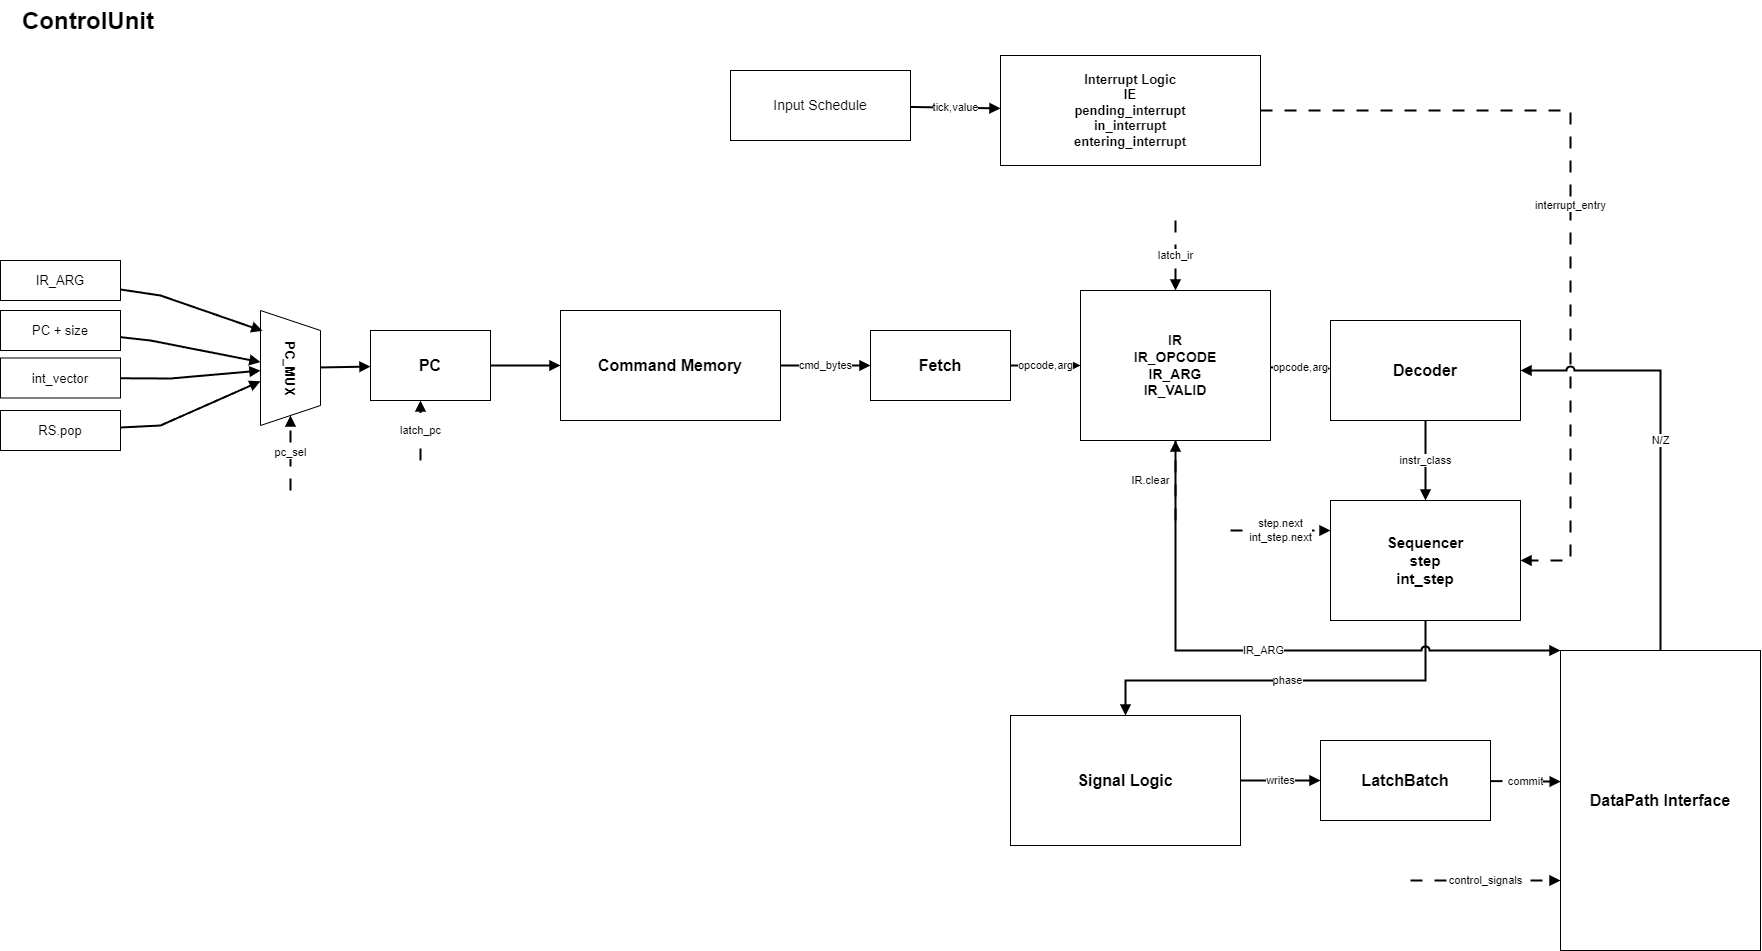

The diagram above was exported from draw.io. Its source (the exported page's mxGraphModel, read from the mxfile embedded in the PNG):
<mxGraphModel dx="1750" dy="1275" grid="1" gridSize="10" guides="1" tooltips="1" connect="1" arrows="1" fold="1" page="1" pageScale="1" pageWidth="1800" pageHeight="1100" math="0" shadow="0">
  <root>
    <mxCell id="0" />
    <mxCell id="1" parent="0" />
    <mxCell id="title" value="ControlUnit" style="text;html=1;strokeColor=none;fillColor=none;fontColor=#000000;fontSize=24;fontStyle=1" parent="1" vertex="1">
      <mxGeometry x="50" y="40" width="220" height="40" as="geometry" />
    </mxCell>
    <mxCell id="input_schedule" value="Input Schedule" style="rounded=0;whiteSpace=wrap;html=1;fillColor=#ffffff;strokeColor=#000000;fontColor=#000000;fontSize=14" parent="1" vertex="1">
      <mxGeometry x="760" y="110" width="180" height="70" as="geometry" />
    </mxCell>
    <mxCell id="interrupt_logic" value="Interrupt Logic&lt;div&gt;IE&lt;/div&gt;&lt;div&gt;pending_interrupt&lt;/div&gt;&lt;div&gt;in_interrupt&lt;/div&gt;&lt;div&gt;entering_interrupt&lt;/div&gt;" style="rounded=0;whiteSpace=wrap;html=1;fillColor=#ffffff;strokeColor=#000000;fontColor=#000000;fontSize=13;fontStyle=1" parent="1" vertex="1">
      <mxGeometry x="1030" y="95" width="260" height="110" as="geometry" />
    </mxCell>
    <mxCell id="pc_plus" value="PC + size" style="rounded=0;whiteSpace=wrap;html=1;fillColor=#ffffff;strokeColor=#000000;fontColor=#000000;fontSize=13" parent="1" vertex="1">
      <mxGeometry x="30" y="350" width="120" height="40" as="geometry" />
    </mxCell>
    <mxCell id="pc_ir_arg" value="IR_ARG" style="rounded=0;whiteSpace=wrap;html=1;fillColor=#ffffff;strokeColor=#000000;fontColor=#000000;fontSize=13" parent="1" vertex="1">
      <mxGeometry x="30" y="300" width="120" height="40" as="geometry" />
    </mxCell>
    <mxCell id="pc_rs_pop" value="RS.pop" style="rounded=0;whiteSpace=wrap;html=1;fillColor=#ffffff;strokeColor=#000000;fontColor=#000000;fontSize=13" parent="1" vertex="1">
      <mxGeometry x="30" y="450" width="120" height="40" as="geometry" />
    </mxCell>
    <mxCell id="pc_vector" value="int_vector" style="rounded=0;whiteSpace=wrap;html=1;fillColor=#ffffff;strokeColor=#000000;fontColor=#000000;fontSize=13" parent="1" vertex="1">
      <mxGeometry x="30" y="397.5" width="120" height="40" as="geometry" />
    </mxCell>
    <mxCell id="pc_mux" value="PC_MUX" style="shape=trapezoid;perimeter=trapezoidPerimeter;whiteSpace=wrap;html=1;fixedSize=1;rotation=90;fillColor=#ffffff;strokeColor=#000000;fontColor=#000000;fontSize=13;fontStyle=1" parent="1" vertex="1">
      <mxGeometry x="262.5" y="377.5" width="115" height="60" as="geometry" />
    </mxCell>
    <mxCell id="pc" value="PC" style="rounded=0;whiteSpace=wrap;html=1;fillColor=#ffffff;strokeColor=#000000;fontColor=#000000;fontSize=16;fontStyle=1" parent="1" vertex="1">
      <mxGeometry x="400" y="370" width="120" height="70" as="geometry" />
    </mxCell>
    <mxCell id="cmdmem" value="Command Memory" style="rounded=0;whiteSpace=wrap;html=1;fillColor=#ffffff;strokeColor=#000000;fontColor=#000000;fontSize=16;fontStyle=1" parent="1" vertex="1">
      <mxGeometry x="590" y="350" width="220" height="110" as="geometry" />
    </mxCell>
    <mxCell id="fetch" value="Fetch" style="rounded=0;whiteSpace=wrap;html=1;fillColor=#ffffff;strokeColor=#000000;fontColor=#000000;fontSize=16;fontStyle=1" parent="1" vertex="1">
      <mxGeometry x="900" y="370" width="140" height="70" as="geometry" />
    </mxCell>
    <mxCell id="ir" value="IR&lt;div&gt;IR_OPCODE&lt;/div&gt;&lt;div&gt;IR_ARG&lt;/div&gt;&lt;div&gt;IR_VALID&lt;/div&gt;" style="rounded=0;whiteSpace=wrap;html=1;fillColor=#ffffff;strokeColor=#000000;fontColor=#000000;fontSize=14;fontStyle=1" parent="1" vertex="1">
      <mxGeometry x="1110" y="330" width="190" height="150" as="geometry" />
    </mxCell>
    <mxCell id="decoder" value="Decoder" style="rounded=0;whiteSpace=wrap;html=1;fillColor=#ffffff;strokeColor=#000000;fontColor=#000000;fontSize=16;fontStyle=1" parent="1" vertex="1">
      <mxGeometry x="1360" y="360" width="190" height="100" as="geometry" />
    </mxCell>
    <mxCell id="sequencer" value="Sequencer&lt;div&gt;step&lt;/div&gt;&lt;div&gt;int_step&lt;/div&gt;" style="rounded=0;whiteSpace=wrap;html=1;fillColor=#ffffff;strokeColor=#000000;fontColor=#000000;fontSize=15;fontStyle=1" parent="1" vertex="1">
      <mxGeometry x="1360" y="540" width="190" height="120" as="geometry" />
    </mxCell>
    <mxCell id="signal_logic" value="Signal Logic" style="rounded=0;whiteSpace=wrap;html=1;fillColor=#ffffff;strokeColor=#000000;fontColor=#000000;fontSize=16;fontStyle=1" parent="1" vertex="1">
      <mxGeometry x="1040" y="755" width="230" height="130" as="geometry" />
    </mxCell>
    <mxCell id="latch_batch" value="LatchBatch" style="rounded=0;whiteSpace=wrap;html=1;fillColor=#ffffff;strokeColor=#000000;fontColor=#000000;fontSize=16;fontStyle=1" parent="1" vertex="1">
      <mxGeometry x="1350" y="780" width="170" height="80" as="geometry" />
    </mxCell>
    <mxCell id="datapath_if" value="DataPath Interface" style="rounded=0;whiteSpace=wrap;html=1;fillColor=#ffffff;strokeColor=#000000;fontColor=#000000;fontSize=16;fontStyle=1" parent="1" vertex="1">
      <mxGeometry x="1590" y="690" width="200" height="300" as="geometry" />
    </mxCell>
    <mxCell id="e_sched_interrupt" value="tick,value" style="endArrow=block;html=1;rounded=0;strokeWidth=2;strokeColor=#000000;fontColor=#000000" parent="1" source="input_schedule" target="interrupt_logic" edge="1">
      <mxGeometry relative="1" as="geometry" />
    </mxCell>
    <mxCell id="e_interrupt_seq" value="interrupt_entry" style="endArrow=block;html=1;rounded=0;dashed=1;dashPattern=6 6;strokeWidth=2;strokeColor=#000000;fontColor=#000000;entryX=1;entryY=0.5;entryDx=0;entryDy=0;jumpStyle=arc;" parent="1" source="interrupt_logic" target="sequencer" edge="1">
      <mxGeometry relative="1" as="geometry">
        <Array as="points">
          <mxPoint x="1600" y="150" />
          <mxPoint x="1600" y="600" />
        </Array>
      </mxGeometry>
    </mxCell>
    <mxCell id="e_pc_plus_mux" value="" style="endArrow=block;html=1;rounded=0;strokeWidth=2;strokeColor=#000000;fontColor=#000000" parent="1" source="pc_plus" target="pc_mux" edge="1">
      <mxGeometry relative="1" as="geometry">
        <Array as="points">
          <mxPoint x="180" y="380" />
        </Array>
      </mxGeometry>
    </mxCell>
    <mxCell id="e_ir_arg_mux" value="" style="endArrow=block;html=1;rounded=0;strokeWidth=2;strokeColor=#000000;fontColor=#000000;entryX=0.177;entryY=0.968;entryDx=0;entryDy=0;entryPerimeter=0;" parent="1" source="pc_ir_arg" target="pc_mux" edge="1">
      <mxGeometry relative="1" as="geometry">
        <Array as="points">
          <mxPoint x="190" y="335" />
        </Array>
      </mxGeometry>
    </mxCell>
    <mxCell id="e_rs_pop_mux" value="" style="endArrow=block;html=1;rounded=0;strokeWidth=2;strokeColor=#000000;fontColor=#000000" parent="1" source="pc_rs_pop" target="pc_mux" edge="1">
      <mxGeometry relative="1" as="geometry">
        <Array as="points">
          <mxPoint x="190" y="465" />
        </Array>
      </mxGeometry>
    </mxCell>
    <mxCell id="e_vector_mux" value="" style="endArrow=block;html=1;rounded=0;strokeWidth=2;strokeColor=#000000;fontColor=#000000" parent="1" source="pc_vector" target="pc_mux" edge="1">
      <mxGeometry relative="1" as="geometry">
        <Array as="points">
          <mxPoint x="200" y="418" />
        </Array>
      </mxGeometry>
    </mxCell>
    <mxCell id="s_pc_mux" value="latch_pc" style="endArrow=block;html=1;rounded=0;dashed=1;dashPattern=6 6;strokeWidth=2;strokeColor=#000000;fontColor=#000000" parent="1" edge="1">
      <mxGeometry relative="1" as="geometry">
        <mxPoint x="450" y="500" as="sourcePoint" />
        <mxPoint x="450" y="440" as="targetPoint" />
      </mxGeometry>
    </mxCell>
    <mxCell id="e_mux_pc" value="" style="endArrow=block;html=1;rounded=0;strokeWidth=2;strokeColor=#000000;fontColor=#000000" parent="1" source="pc_mux" target="pc" edge="1">
      <mxGeometry relative="1" as="geometry" />
    </mxCell>
    <mxCell id="e_pc_cmdmem" value="" style="endArrow=block;html=1;rounded=0;strokeWidth=2;strokeColor=#000000;fontColor=#000000" parent="1" source="pc" target="cmdmem" edge="1">
      <mxGeometry relative="1" as="geometry" />
    </mxCell>
    <mxCell id="e_cmdmem_fetch" value="cmd_bytes" style="endArrow=block;html=1;rounded=0;strokeWidth=2;strokeColor=#000000;fontColor=#000000;entryX=0;entryY=0.5;entryDx=0;entryDy=0;" parent="1" source="cmdmem" target="fetch" edge="1">
      <mxGeometry relative="1" as="geometry">
        <mxPoint x="890" y="410" as="targetPoint" />
      </mxGeometry>
    </mxCell>
    <mxCell id="e_fetch_ir" value="opcode,arg" style="endArrow=block;html=1;rounded=0;strokeWidth=2;strokeColor=#000000;fontColor=#000000" parent="1" source="fetch" target="ir" edge="1">
      <mxGeometry relative="1" as="geometry" />
    </mxCell>
    <mxCell id="s_latch_ir" value="latch_ir" style="endArrow=block;html=1;rounded=0;dashed=1;dashPattern=6 6;strokeWidth=2;strokeColor=#000000;fontColor=#000000" parent="1" target="ir" edge="1">
      <mxGeometry relative="1" as="geometry">
        <mxPoint x="1205" y="260" as="sourcePoint" />
      </mxGeometry>
    </mxCell>
    <mxCell id="s_ir_clear" value="IR.clear" style="endArrow=block;html=1;rounded=0;dashed=1;dashPattern=6 6;strokeWidth=2;strokeColor=#000000;fontColor=#000000" parent="1" target="ir" edge="1">
      <mxGeometry y="25" relative="1" as="geometry">
        <mxPoint x="1205" y="560" as="sourcePoint" />
        <mxPoint as="offset" />
      </mxGeometry>
    </mxCell>
    <mxCell id="e_ir_decoder" value="opcode,arg" style="endArrow=block;html=1;rounded=0;strokeWidth=2;strokeColor=#000000;fontColor=#000000" parent="1" source="ir" target="decoder" edge="1">
      <mxGeometry relative="1" as="geometry" />
    </mxCell>
    <mxCell id="e_decoder_seq" value="instr_class" style="endArrow=block;html=1;rounded=0;strokeWidth=2;strokeColor=#000000;fontColor=#000000" parent="1" source="decoder" target="sequencer" edge="1">
      <mxGeometry relative="1" as="geometry" />
    </mxCell>
    <mxCell id="e_seq_logic" value="phase" style="endArrow=block;html=1;rounded=0;strokeWidth=2;strokeColor=#000000;fontColor=#000000;entryX=0.5;entryY=0;entryDx=0;entryDy=0;" parent="1" source="sequencer" target="signal_logic" edge="1">
      <mxGeometry relative="1" as="geometry">
        <Array as="points">
          <mxPoint x="1455" y="720" />
          <mxPoint x="1155" y="720" />
        </Array>
      </mxGeometry>
    </mxCell>
    <mxCell id="s_step_next" value="step.next&#10;int_step.next" style="endArrow=block;html=1;rounded=0;dashed=1;dashPattern=6 6;strokeWidth=2;strokeColor=#000000;fontColor=#000000;entryX=0;entryY=0.25;entryDx=0;entryDy=0;" parent="1" target="sequencer" edge="1">
      <mxGeometry relative="1" as="geometry">
        <mxPoint x="1260" y="570" as="sourcePoint" />
      </mxGeometry>
    </mxCell>
    <mxCell id="e_logic_latch" value="writes" style="endArrow=block;html=1;rounded=0;strokeWidth=2;strokeColor=#000000;fontColor=#000000" parent="1" source="signal_logic" target="latch_batch" edge="1">
      <mxGeometry relative="1" as="geometry" />
    </mxCell>
    <mxCell id="e_dp_decoder" value="N/Z" style="endArrow=block;html=1;rounded=0;strokeWidth=2;strokeColor=#000000;fontColor=#000000;jumpStyle=arc;" parent="1" source="datapath_if" target="decoder" edge="1">
      <mxGeometry relative="1" as="geometry">
        <Array as="points">
          <mxPoint x="1690" y="410" />
        </Array>
      </mxGeometry>
    </mxCell>
    <mxCell id="e_irarg_dp" value="IR_ARG" style="endArrow=block;html=1;rounded=0;strokeWidth=2;strokeColor=#000000;fontColor=#000000;entryX=0;entryY=0;entryDx=0;entryDy=0;jumpStyle=arc;" parent="1" source="ir" edge="1" target="datapath_if">
      <mxGeometry relative="1" as="geometry">
        <mxPoint x="1560" y="690" as="targetPoint" />
        <Array as="points">
          <mxPoint x="1205" y="690" />
        </Array>
      </mxGeometry>
    </mxCell>
    <mxCell id="s_dp_commit" value="commit" style="endArrow=block;html=1;rounded=0;dashed=1;dashPattern=6 6;strokeWidth=2;strokeColor=#000000;fontColor=#000000;entryX=0.001;entryY=0.437;entryDx=0;entryDy=0;entryPerimeter=0;" parent="1" source="latch_batch" target="datapath_if" edge="1">
      <mxGeometry relative="1" as="geometry" />
    </mxCell>
    <mxCell id="xAk39gMddhpEr3qYRE5e-2" value="pc_sel" style="endArrow=block;html=1;rounded=0;dashed=1;dashPattern=6 6;strokeWidth=2;strokeColor=#000000;fontColor=#000000;entryX=1;entryY=0.5;entryDx=0;entryDy=0;" edge="1" parent="1" target="pc_mux">
      <mxGeometry relative="1" as="geometry">
        <mxPoint x="320" y="530" as="sourcePoint" />
        <mxPoint x="319.8" y="460" as="targetPoint" />
      </mxGeometry>
    </mxCell>
    <mxCell id="xAk39gMddhpEr3qYRE5e-3" value="control_signals" style="endArrow=block;html=1;rounded=0;dashed=1;dashPattern=6 6;strokeWidth=2;strokeColor=#000000;fontColor=#000000;" edge="1" parent="1">
      <mxGeometry relative="1" as="geometry">
        <mxPoint x="1440" y="920" as="sourcePoint" />
        <mxPoint x="1590" y="920" as="targetPoint" />
      </mxGeometry>
    </mxCell>
  </root>
</mxGraphModel>